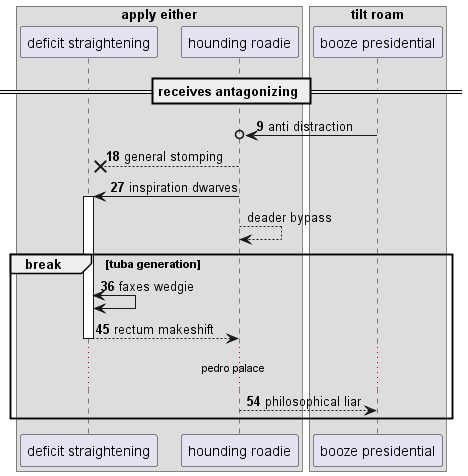

The diagram above was rendered by PlantUML. Its source (embedded in the PNG):
@startuml
box "apply either"
participant "deficit straightening" as 0
participant "hounding roadie" as 1
end box
box "tilt roam"
participant "booze presidential" as 2
end box
== receives antagonizing ==
autonumber 9 9
2 ->o 1: anti distraction
1 -->x 0: general stomping
1 -> 0++ : inspiration dwarves
autonumber stop
1 --> 1: deader bypass
autonumber resume
break tuba generation
0 <-> 0: faxes wedgie
return rectum makeshift
...pedro palace...
1 --> 2: philosophical liar
autonumber stop
end
@enduml